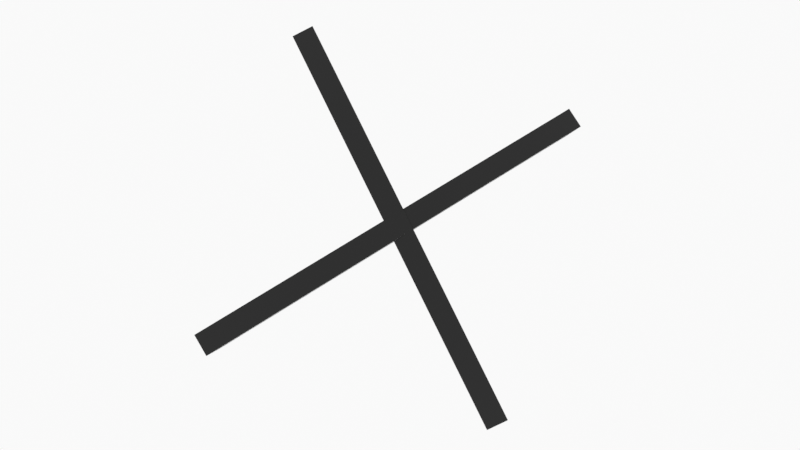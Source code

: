 # Source: X_final.blend  (saved by Blender 3.6.11; exported with 4.5.12 LTS)
import bpy
from mathutils import Matrix  # noqa: F401  (used for matrix-valued properties, if any)

bpy.ops.wm.read_factory_settings(use_empty=True)
scene = bpy.context.scene
scene.name = 'Scene'

# ---- collections
col_collection = bpy.data.collections.new('Collection'); scene.collection.children.link(col_collection)

# ---- materials (node trees are filled in below, after node groups)
mat_material_002 = bpy.data.materials.new('Material.002')
mat_material_002.use_transparent_shadow = False
mat_material_001 = bpy.data.materials.new('Material.001')
mat_material_001.use_transparent_shadow = False
mat_solid_stroke = bpy.data.materials.new('Solid Stroke')
mat_solid_stroke.use_transparent_shadow = False
mat_solid_stroke.roughness = 0.5
mat_squares_stroke = bpy.data.materials.new('Squares Stroke')
mat_squares_stroke.use_transparent_shadow = False
mat_squares_stroke.roughness = 0.5
mat_solid_fill = bpy.data.materials.new('Solid Fill')
mat_solid_fill.use_transparent_shadow = False
mat_solid_fill.roughness = 0.5
mat_dots_stroke = bpy.data.materials.new('Dots Stroke')
mat_dots_stroke.use_transparent_shadow = False
mat_dots_stroke.roughness = 0.5

# ---- material node trees
mat_material_002.use_nodes = True; mat_material_002.node_tree.nodes.clear()
_N = mat_material_002.node_tree.nodes; _L = mat_material_002.node_tree.links
n0 = _N.new('ShaderNodeBsdfPrincipled'); n0.name = 'Principled BSDF'; n0.location = (10, 300)
n0.distribution = 'GGX'
n0.subsurface_method = 'RANDOM_WALK_SKIN'
n0.inputs[3].default_value = 1.45
n0.inputs[27].default_value = (0.0, 0.0, 0.0, 1.0)
n0.inputs[28].default_value = 1.0
n1 = _N.new('ShaderNodeOutputMaterial'); n1.name = 'Material Output'; n1.location = (300, 300)
n2 = _N.new('ShaderNodeTexBrick'); n2.name = 'Brick Texture'; n2.location = (-190, 275)
_L.new(n0.outputs[0], n1.inputs[0])
_L.new(n2.outputs[0], n0.inputs[0])
n1.is_active_output = True
mat_material_001.use_nodes = True; mat_material_001.node_tree.nodes.clear()
_N = mat_material_001.node_tree.nodes; _L = mat_material_001.node_tree.links
n0 = _N.new('ShaderNodeBsdfPrincipled'); n0.name = 'Principled BSDF'; n0.location = (10, 300)
n0.distribution = 'GGX'
n0.subsurface_method = 'RANDOM_WALK_SKIN'
n0.inputs[3].default_value = 1.45
n0.inputs[27].default_value = (0.0, 0.0, 0.0, 1.0)
n0.inputs[28].default_value = 1.0
n1 = _N.new('ShaderNodeOutputMaterial'); n1.name = 'Material Output'; n1.location = (300, 300)
n2 = _N.new('ShaderNodeTexBrick'); n2.name = 'Brick Texture'; n2.location = (-190, 275)
_L.new(n0.outputs[0], n1.inputs[0])
_L.new(n2.outputs[0], n0.inputs[0])
n1.is_active_output = True
mat_dots_stroke.use_nodes = True; mat_dots_stroke.node_tree.nodes.clear()
_N = mat_dots_stroke.node_tree.nodes; _L = mat_dots_stroke.node_tree.links
n0 = _N.new('ShaderNodeOutputMaterial'); n0.name = 'Material Output'; n0.location = (300, 300)
n1 = _N.new('ShaderNodeBsdfPrincipled'); n1.name = 'Principled BSDF'; n1.location = (10, 300)
n1.distribution = 'GGX'
n1.subsurface_method = 'RANDOM_WALK_SKIN'
n1.inputs[3].default_value = 1.45
n1.inputs[27].default_value = (0.0, 0.0, 0.0, 1.0)
n1.inputs[28].default_value = 1.0
_L.new(n1.outputs[0], n0.inputs[0])
n0.is_active_output = True

# ---- world
world_world = bpy.data.worlds.new('World'); scene.world = world_world
world_world.use_nodes = True; world_world.node_tree.nodes.clear()
_N = world_world.node_tree.nodes; _L = world_world.node_tree.links
n0 = _N.new('ShaderNodeOutputWorld'); n0.name = 'World Output'; n0.location = (300, 300)
n1 = _N.new('ShaderNodeBackground'); n1.name = 'Background'; n1.location = (10, 300)
n1.inputs[0].default_value = (0.9513, 0.9513, 0.9513, 1.0)
_L.new(n1.outputs[0], n0.inputs[0])
n0.is_active_output = True
world_world.color = (0.9513, 0.9513, 0.9513)
world_world.use_sun_shadow = False
world_world.sun_shadow_jitter_overblur = 0.0

# ---- cameras
cam_camera_001 = bpy.data.cameras.new('Camera.001')
cam_camera_001.lens = 16.93

# ---- meshes
me_cube_003 = bpy.data.meshes.new('Cube.003')
me_cube_003.from_pydata([(-0.1371, -0.1714, -2.651), (-0.1371, -0.1714, 2.651), (-0.1371, 0.1714, -2.651), (-0.1371, 0.1714, 2.651), (0.1371, -0.1714, -2.651), (0.1371, -0.1714, 2.651), (0.1371, 0.1714, -2.651), (0.1371, 0.1714, 2.651)], [], [(0, 1, 3, 2), (2, 3, 7, 6), (6, 7, 5, 4), (4, 5, 1, 0), (2, 6, 4, 0), (7, 3, 1, 5)])
_uv = me_cube_003.uv_layers.new(name='UVMap')
_uv.uv.foreach_set('vector', [0.375, 0.0, 0.625, 0.0, 0.625, 0.25, 0.375, 0.25, 0.375, 0.25, 0.625, 0.25, 0.625, 0.5, 0.375, 0.5, 0.375, 0.5, 0.625, 0.5, 0.625, 0.75, 0.375, 0.75, 0.375, 0.75, 0.625, 0.75, 0.625, 1.0, 0.375, 1.0, 0.125, 0.5, 0.375, 0.5, 0.375, 0.75, 0.125, 0.75, 0.625, 0.5, 0.875, 0.5, 0.875, 0.75, 0.625, 0.75])
me_cube_003.materials.append(mat_material_002)
me_cube_003.update()
me_cube_001 = bpy.data.meshes.new('Cube.001')
me_cube_001.from_pydata([(-0.1371, -0.1714, -2.651), (-0.1371, -0.1714, 2.651), (-0.1371, 0.1714, -2.651), (-0.1371, 0.1714, 2.651), (0.1371, -0.1714, -2.651), (0.1371, -0.1714, 2.651), (0.1371, 0.1714, -2.651), (0.1371, 0.1714, 2.651)], [], [(0, 1, 3, 2), (2, 3, 7, 6), (6, 7, 5, 4), (4, 5, 1, 0), (2, 6, 4, 0), (7, 3, 1, 5)])
_uv = me_cube_001.uv_layers.new(name='UVMap')
_uv.uv.foreach_set('vector', [0.375, 0.0, 0.625, 0.0, 0.625, 0.25, 0.375, 0.25, 0.375, 0.25, 0.625, 0.25, 0.625, 0.5, 0.375, 0.5, 0.375, 0.5, 0.625, 0.5, 0.625, 0.75, 0.375, 0.75, 0.375, 0.75, 0.625, 0.75, 0.625, 1.0, 0.375, 1.0, 0.125, 0.5, 0.375, 0.5, 0.375, 0.75, 0.125, 0.75, 0.625, 0.5, 0.875, 0.5, 0.875, 0.75, 0.625, 0.75])
me_cube_001.materials.append(mat_material_001)
me_cube_001.update()

# ---- objects
ob_cube_001 = bpy.data.objects.new('Cube.001', me_cube_003)
ob_cube = bpy.data.objects.new('Cube', me_cube_001)
ob_stroke = bpy.data.objects.new('Stroke', None)
ob_camera_001 = bpy.data.objects.new('Camera.001', cam_camera_001)

# ---- transforms, parenting, visibility, modifiers, constraints
ob_cube_001.location = (-2.128, -3.322, -0.5595)
ob_cube_001.rotation_euler = (4.598, -0.05229, -0.7387)
ob_cube.location = (-2.128, -3.322, -0.5595)
ob_cube.rotation_euler = (1.546, -0.02974, 0.7397)
ob_stroke.location = (0.0, 0.0, 0.0)
ob_stroke.empty_display_size = 0.2
ob_stroke.empty_image_offset = (0.0, 0.0)
ob_stroke.empty_image_side = 'FRONT'
ob_stroke.use_grease_pencil_lights = True
ob_stroke.lineart.crease_threshold = 0.0
ob_camera_001.location = (-2.119, -3.314, 4.149)
ob_camera_001.rotation_euler = (0.0, -0.0, 0.2794)

# ---- collection membership
scene.collection.objects.link(ob_cube_001)
scene.collection.objects.link(ob_cube)
col_collection.objects.link(ob_stroke)
col_collection.objects.link(ob_camera_001)

# ---- scene / render settings (as saved in the file)
scene.camera = ob_camera_001
scene.frame_start = 1; scene.frame_end = 70; scene.frame_set(70)
scene.render.engine = 'BLENDER_EEVEE_NEXT'
scene.render.image_settings.file_format = 'FFMPEG'
scene.render.image_settings.color_mode = 'RGB'
scene.render.fps = 20
scene.cycles.sampling_pattern = 'TABULATED_SOBOL'
scene.view_settings.view_transform = 'Standard'
bpy.context.view_layer.update()
